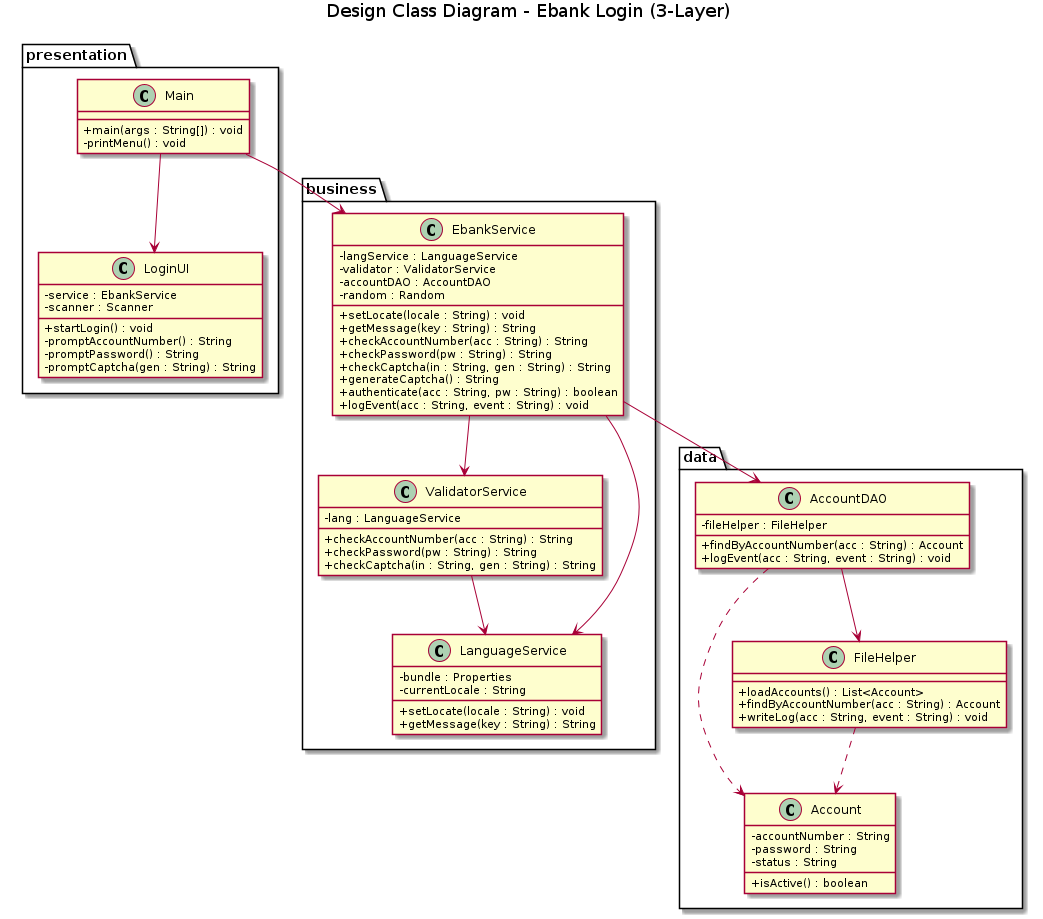

The diagram above was rendered by PlantUML. Its source (embedded in the PNG):
@startuml
skinparam defaultFontName Arial
skinparam classAttributeIconSize 0
title Design Class Diagram - Ebank Login (3-Layer)
package "presentation" {
  class Main {
    + main(args : String[]) : void
    - printMenu() : void
  }
  class LoginUI {
    - service : EbankService
    - scanner : Scanner
    + startLogin() : void
    - promptAccountNumber() : String
    - promptPassword() : String
    - promptCaptcha(gen : String) : String
  }
}
package "business" {
  class EbankService {
    - langService : LanguageService
    - validator : ValidatorService
    - accountDAO : AccountDAO
    - random : Random
    + setLocate(locale : String) : void
    + getMessage(key : String) : String
    + checkAccountNumber(acc : String) : String
    + checkPassword(pw : String) : String
    + checkCaptcha(in : String, gen : String) : String
    + generateCaptcha() : String
    + authenticate(acc : String, pw : String) : boolean
    + logEvent(acc : String, event : String) : void
  }
  class ValidatorService {
    - lang : LanguageService
    + checkAccountNumber(acc : String) : String
    + checkPassword(pw : String) : String
    + checkCaptcha(in : String, gen : String) : String
  }
  class LanguageService {
    - bundle : Properties
    - currentLocale : String
    + setLocate(locale : String) : void
    + getMessage(key : String) : String
  }
}
package "data" {
  class Account {
    - accountNumber : String
    - password : String
    - status : String
    + isActive() : boolean
  }
  class AccountDAO {
    - fileHelper : FileHelper
    + findByAccountNumber(acc : String) : Account
    + logEvent(acc : String, event : String) : void
  }
  class FileHelper {
    + loadAccounts() : List<Account>
    + findByAccountNumber(acc : String) : Account
    + writeLog(acc : String, event : String) : void
  }
}
Main --> LoginUI
Main --> EbankService
EbankService --> ValidatorService
EbankService --> LanguageService
EbankService --> AccountDAO
ValidatorService --> LanguageService
AccountDAO --> FileHelper
AccountDAO ..> Account
FileHelper ..> Account
@enduml